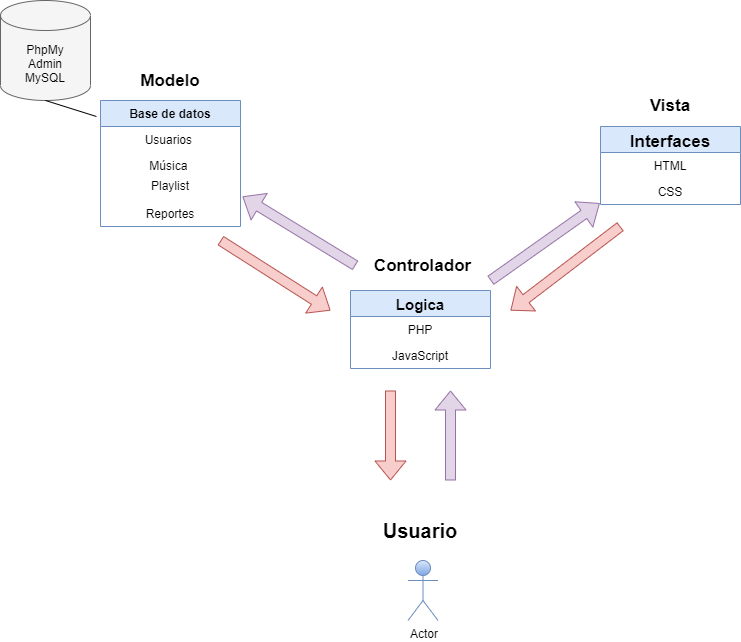

The diagram above was exported from draw.io. Its source (the exported page's mxGraphModel, read from the mxfile embedded in the PNG):
<mxGraphModel dx="868" dy="482" grid="1" gridSize="10" guides="1" tooltips="1" connect="1" arrows="1" fold="1" page="1" pageScale="1" pageWidth="827" pageHeight="1169" math="0" shadow="0">
  <root>
    <mxCell id="0" />
    <mxCell id="1" parent="0" />
    <mxCell id="F69BZX7Ea-Bzls8KIkhG-4" value="&lt;font style=&quot;font-size: 17px&quot;&gt;&lt;b&gt;Modelo&lt;/b&gt;&lt;/font&gt;" style="text;html=1;strokeColor=none;fillColor=none;align=center;verticalAlign=middle;whiteSpace=wrap;rounded=0;" vertex="1" parent="1">
      <mxGeometry x="150" y="120" width="100" height="20" as="geometry" />
    </mxCell>
    <mxCell id="IMdl5nhn_UUiRvfOg9ti-5" value="&lt;font color=&quot;#000000&quot;&gt;&lt;span style=&quot;font-family: &amp;#34;google sans&amp;#34; , &amp;#34;arial&amp;#34; , sans-serif ; text-align: left&quot;&gt;&lt;font style=&quot;font-size: 12px&quot;&gt;Php&lt;/font&gt;&lt;/span&gt;&lt;span style=&quot;font-family: &amp;#34;google sans&amp;#34; , &amp;#34;arial&amp;#34; , sans-serif ; text-align: left&quot;&gt;My&lt;/span&gt;&lt;span style=&quot;font-family: &amp;#34;google sans&amp;#34; , &amp;#34;arial&amp;#34; , sans-serif ; text-align: left&quot;&gt;&lt;font style=&quot;font-size: 12px&quot;&gt;&lt;br&gt;Admin&lt;br&gt;MySQL&lt;/font&gt;&lt;/span&gt;&lt;/font&gt;" style="shape=cylinder3;whiteSpace=wrap;html=1;boundedLbl=1;backgroundOutline=1;size=15;align=center;fillColor=#f5f5f5;strokeColor=#666666;fontColor=#333333;" vertex="1" parent="1">
      <mxGeometry x="30" y="50" width="90" height="100" as="geometry" />
    </mxCell>
    <mxCell id="F69BZX7Ea-Bzls8KIkhG-7" value="" style="endArrow=none;html=1;entryX=0.5;entryY=1;entryDx=0;entryDy=0;entryPerimeter=0;exitX=-0.029;exitY=0.127;exitDx=0;exitDy=0;exitPerimeter=0;" edge="1" parent="1" source="QWhUwxPGlz5SFjQq_GrK-1" target="IMdl5nhn_UUiRvfOg9ti-5">
      <mxGeometry width="50" height="50" relative="1" as="geometry">
        <mxPoint x="106.58000000000004" y="194" as="sourcePoint" />
        <mxPoint x="250" y="90" as="targetPoint" />
      </mxGeometry>
    </mxCell>
    <mxCell id="F69BZX7Ea-Bzls8KIkhG-8" value="Actor" style="shape=umlActor;verticalLabelPosition=bottom;verticalAlign=top;html=1;outlineConnect=0;align=left;fillColor=#dae8fc;gradientColor=#7ea6e0;strokeColor=#6c8ebf;" vertex="1" parent="1">
      <mxGeometry x="437.5" y="610" width="30" height="60" as="geometry" />
    </mxCell>
    <mxCell id="QWhUwxPGlz5SFjQq_GrK-1" value="Base de datos" style="swimlane;fontStyle=1;childLayout=stackLayout;horizontal=1;startSize=26;fillColor=#dae8fc;horizontalStack=0;resizeParent=1;resizeParentMax=0;resizeLast=0;collapsible=1;marginBottom=0;strokeColor=#6c8ebf;" vertex="1" parent="1">
      <mxGeometry x="130" y="150" width="140" height="126" as="geometry">
        <mxRectangle x="90" y="250" width="110" height="26" as="alternateBounds" />
      </mxGeometry>
    </mxCell>
    <mxCell id="QWhUwxPGlz5SFjQq_GrK-2" value="Usuarios " style="text;strokeColor=none;fillColor=none;align=center;verticalAlign=top;spacingLeft=4;spacingRight=4;overflow=hidden;rotatable=0;points=[[0,0.5],[1,0.5]];portConstraint=eastwest;" vertex="1" parent="QWhUwxPGlz5SFjQq_GrK-1">
      <mxGeometry y="26" width="140" height="26" as="geometry" />
    </mxCell>
    <mxCell id="QWhUwxPGlz5SFjQq_GrK-4" value="Música " style="text;strokeColor=none;fillColor=none;align=center;verticalAlign=top;spacingLeft=4;spacingRight=4;overflow=hidden;rotatable=0;points=[[0,0.5],[1,0.5]];portConstraint=eastwest;" vertex="1" parent="QWhUwxPGlz5SFjQq_GrK-1">
      <mxGeometry y="52" width="140" height="20" as="geometry" />
    </mxCell>
    <mxCell id="F69BZX7Ea-Bzls8KIkhG-11" value="Playlist" style="text;strokeColor=none;fillColor=none;align=center;verticalAlign=top;spacingLeft=4;spacingRight=4;overflow=hidden;rotatable=0;points=[[0,0.5],[1,0.5]];portConstraint=eastwest;" vertex="1" parent="QWhUwxPGlz5SFjQq_GrK-1">
      <mxGeometry y="72" width="140" height="28" as="geometry" />
    </mxCell>
    <mxCell id="QWhUwxPGlz5SFjQq_GrK-3" value="Reportes" style="text;strokeColor=none;fillColor=none;align=center;verticalAlign=top;spacingLeft=4;spacingRight=4;overflow=hidden;rotatable=0;points=[[0,0.5],[1,0.5]];portConstraint=eastwest;" vertex="1" parent="QWhUwxPGlz5SFjQq_GrK-1">
      <mxGeometry y="100" width="140" height="26" as="geometry" />
    </mxCell>
    <mxCell id="F69BZX7Ea-Bzls8KIkhG-13" value="Controlador" style="text;html=1;strokeColor=none;fillColor=none;align=center;verticalAlign=middle;whiteSpace=wrap;rounded=0;fontSize=17;fontStyle=1" vertex="1" parent="1">
      <mxGeometry x="385" y="300" width="135" height="30" as="geometry" />
    </mxCell>
    <mxCell id="F69BZX7Ea-Bzls8KIkhG-19" value="Logica" style="swimlane;fontStyle=1;childLayout=stackLayout;horizontal=1;startSize=26;fillColor=#dae8fc;horizontalStack=0;resizeParent=1;resizeParentMax=0;resizeLast=0;collapsible=1;marginBottom=0;fontSize=15;align=center;strokeColor=#6c8ebf;" vertex="1" parent="1">
      <mxGeometry x="380" y="340" width="140" height="78" as="geometry">
        <mxRectangle x="274" y="320" width="80" height="26" as="alternateBounds" />
      </mxGeometry>
    </mxCell>
    <mxCell id="F69BZX7Ea-Bzls8KIkhG-20" value="PHP" style="text;strokeColor=none;fillColor=none;align=center;verticalAlign=top;spacingLeft=4;spacingRight=4;overflow=hidden;rotatable=0;points=[[0,0.5],[1,0.5]];portConstraint=eastwest;" vertex="1" parent="F69BZX7Ea-Bzls8KIkhG-19">
      <mxGeometry y="26" width="140" height="26" as="geometry" />
    </mxCell>
    <mxCell id="F69BZX7Ea-Bzls8KIkhG-21" value="JavaScript" style="text;strokeColor=none;fillColor=none;align=center;verticalAlign=top;spacingLeft=4;spacingRight=4;overflow=hidden;rotatable=0;points=[[0,0.5],[1,0.5]];portConstraint=eastwest;" vertex="1" parent="F69BZX7Ea-Bzls8KIkhG-19">
      <mxGeometry y="52" width="140" height="26" as="geometry" />
    </mxCell>
    <mxCell id="F69BZX7Ea-Bzls8KIkhG-23" value="" style="shape=flexArrow;endArrow=classic;html=1;fontSize=11;labelBackgroundColor=#FFCCFF;fontColor=#B029FF;entryX=1.014;entryY=-0.154;entryDx=0;entryDy=0;entryPerimeter=0;exitX=0;exitY=0.5;exitDx=0;exitDy=0;fillColor=#e1d5e7;strokeColor=#9673a6;" edge="1" parent="1" source="F69BZX7Ea-Bzls8KIkhG-13" target="QWhUwxPGlz5SFjQq_GrK-3">
      <mxGeometry width="50" height="50" relative="1" as="geometry">
        <mxPoint x="375" y="304" as="sourcePoint" />
        <mxPoint x="285" y="254" as="targetPoint" />
      </mxGeometry>
    </mxCell>
    <mxCell id="F69BZX7Ea-Bzls8KIkhG-24" value="" style="shape=flexArrow;endArrow=classic;html=1;fontSize=11;labelBackgroundColor=#604F70;fillColor=#f8cecc;strokeColor=#b85450;" edge="1" parent="1">
      <mxGeometry width="50" height="50" relative="1" as="geometry">
        <mxPoint x="250" y="290" as="sourcePoint" />
        <mxPoint x="360" y="360" as="targetPoint" />
      </mxGeometry>
    </mxCell>
    <mxCell id="F69BZX7Ea-Bzls8KIkhG-30" value="Vista" style="text;html=1;strokeColor=none;fillColor=none;align=center;verticalAlign=middle;whiteSpace=wrap;rounded=0;fontSize=17;fontStyle=1" vertex="1" parent="1">
      <mxGeometry x="655" y="140" width="90" height="30" as="geometry" />
    </mxCell>
    <mxCell id="F69BZX7Ea-Bzls8KIkhG-31" value="Interfaces" style="swimlane;fontStyle=1;childLayout=stackLayout;horizontal=1;startSize=26;fillColor=#dae8fc;horizontalStack=0;resizeParent=1;resizeParentMax=0;resizeLast=0;collapsible=1;marginBottom=0;fontSize=17;align=center;strokeColor=#6c8ebf;" vertex="1" parent="1">
      <mxGeometry x="630" y="176" width="140" height="78" as="geometry" />
    </mxCell>
    <mxCell id="F69BZX7Ea-Bzls8KIkhG-32" value="HTML" style="text;strokeColor=none;fillColor=none;align=center;verticalAlign=top;spacingLeft=4;spacingRight=4;overflow=hidden;rotatable=0;points=[[0,0.5],[1,0.5]];portConstraint=eastwest;" vertex="1" parent="F69BZX7Ea-Bzls8KIkhG-31">
      <mxGeometry y="26" width="140" height="26" as="geometry" />
    </mxCell>
    <mxCell id="F69BZX7Ea-Bzls8KIkhG-33" value="CSS" style="text;strokeColor=none;fillColor=none;align=center;verticalAlign=top;spacingLeft=4;spacingRight=4;overflow=hidden;rotatable=0;points=[[0,0.5],[1,0.5]];portConstraint=eastwest;" vertex="1" parent="F69BZX7Ea-Bzls8KIkhG-31">
      <mxGeometry y="52" width="140" height="26" as="geometry" />
    </mxCell>
    <mxCell id="F69BZX7Ea-Bzls8KIkhG-35" value="" style="shape=flexArrow;endArrow=classic;html=1;fontSize=11;labelBackgroundColor=#FFCCFF;fontColor=#B029FF;fillColor=#f8cecc;strokeColor=#b85450;" edge="1" parent="1">
      <mxGeometry width="50" height="50" relative="1" as="geometry">
        <mxPoint x="650" y="276" as="sourcePoint" />
        <mxPoint x="540" y="360" as="targetPoint" />
      </mxGeometry>
    </mxCell>
    <mxCell id="F69BZX7Ea-Bzls8KIkhG-36" value="" style="shape=flexArrow;endArrow=classic;html=1;fontSize=11;labelBackgroundColor=#604F70;entryX=-0.005;entryY=0.949;entryDx=0;entryDy=0;entryPerimeter=0;fillColor=#e1d5e7;strokeColor=#9673a6;" edge="1" parent="1" target="F69BZX7Ea-Bzls8KIkhG-33">
      <mxGeometry width="50" height="50" relative="1" as="geometry">
        <mxPoint x="520" y="330" as="sourcePoint" />
        <mxPoint x="600" y="271" as="targetPoint" />
      </mxGeometry>
    </mxCell>
    <mxCell id="XayT8LNJw8TwqWVsHR4s-10" value="" style="shape=flexArrow;endArrow=classic;html=1;fontSize=11;labelBackgroundColor=#604F70;fillColor=#f8cecc;strokeColor=#b85450;" edge="1" parent="1">
      <mxGeometry width="50" height="50" relative="1" as="geometry">
        <mxPoint x="420" y="440" as="sourcePoint" />
        <mxPoint x="420" y="530" as="targetPoint" />
      </mxGeometry>
    </mxCell>
    <mxCell id="XayT8LNJw8TwqWVsHR4s-11" value="" style="shape=flexArrow;endArrow=classic;html=1;fontSize=11;labelBackgroundColor=#604F70;fillColor=#e1d5e7;strokeColor=#9673a6;" edge="1" parent="1">
      <mxGeometry width="50" height="50" relative="1" as="geometry">
        <mxPoint x="480" y="530" as="sourcePoint" />
        <mxPoint x="480" y="440" as="targetPoint" />
      </mxGeometry>
    </mxCell>
    <mxCell id="F69BZX7Ea-Bzls8KIkhG-37" value="Usuario" style="text;html=1;strokeColor=none;fillColor=none;align=center;verticalAlign=middle;whiteSpace=wrap;rounded=0;fontSize=20;fontColor=#000000;fontStyle=1" vertex="1" parent="1">
      <mxGeometry x="414" y="565" width="72" height="30" as="geometry" />
    </mxCell>
  </root>
</mxGraphModel>